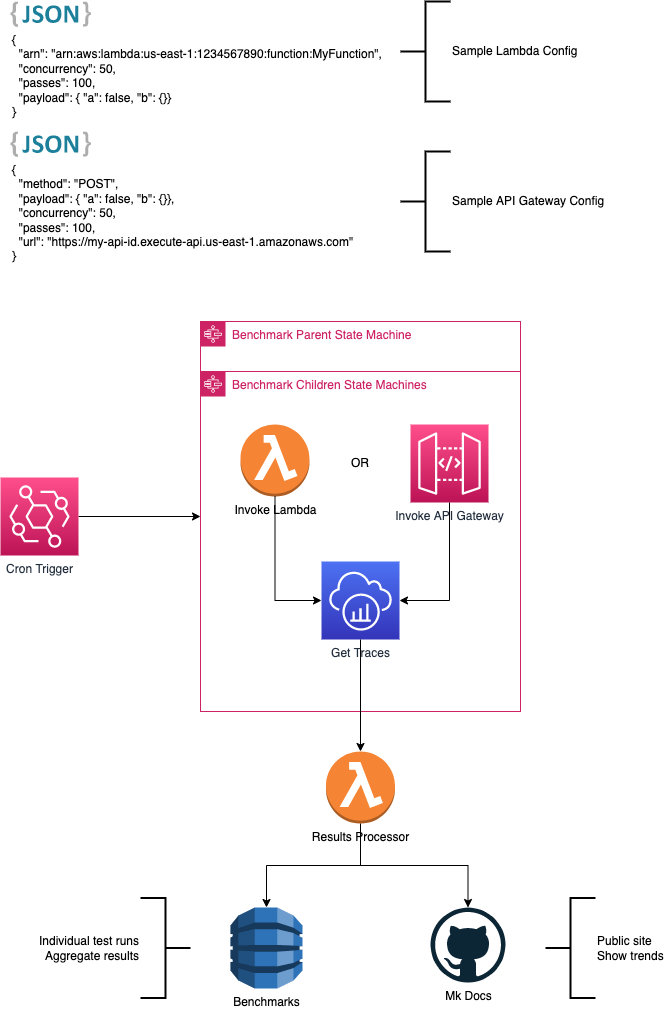

The diagram above was exported from draw.io. Its source (the exported page's mxGraphModel, read from the mxfile embedded in the PNG):
<mxGraphModel dx="1177" dy="703" grid="1" gridSize="10" guides="1" tooltips="1" connect="1" arrows="1" fold="1" page="1" pageScale="1" pageWidth="1169" pageHeight="827" math="0" shadow="0">
  <root>
    <mxCell id="0" />
    <mxCell id="1" parent="0" />
    <mxCell id="UhScUStDFFmQ2M5uO6PU-4" value="{&lt;br&gt;&amp;nbsp; &quot;arn&quot;: &quot;arn:aws:lambda:us-east-1:1234567890:function:MyFunction&quot;,&lt;br&gt;&amp;nbsp; &quot;concurrency&quot;: 50,&lt;br&gt;&amp;nbsp; &quot;passes&quot;: 100,&lt;br&gt;&amp;nbsp; &quot;payload&quot;: { &quot;a&quot;: false, &quot;b&quot;: {}}&lt;br&gt;}" style="dashed=0;outlineConnect=0;html=1;align=left;labelPosition=center;verticalLabelPosition=bottom;verticalAlign=top;shape=mxgraph.weblogos.json_2" parent="1" vertex="1">
      <mxGeometry x="50" y="40" width="80.4" height="25.200000000000003" as="geometry" />
    </mxCell>
    <mxCell id="UhScUStDFFmQ2M5uO6PU-7" value="{&lt;br&gt;&amp;nbsp; &quot;method&quot;: &quot;POST&quot;,&lt;br&gt;&amp;nbsp; &quot;payload&quot;: { &quot;a&quot;: false, &quot;b&quot;: {}},&lt;br&gt;&amp;nbsp; &quot;concurrency&quot;: 50,&lt;br&gt;&amp;nbsp; &quot;passes&quot;: 100,&lt;br&gt;&amp;nbsp;&amp;nbsp;&quot;url&quot;: &quot;https://my-api-id.execute-api.us-east-1.amazonaws.com&quot;&lt;br&gt;}" style="dashed=0;outlineConnect=0;html=1;align=left;labelPosition=center;verticalLabelPosition=bottom;verticalAlign=top;shape=mxgraph.weblogos.json_2" parent="1" vertex="1">
      <mxGeometry x="50" y="170" width="80.4" height="25.200000000000003" as="geometry" />
    </mxCell>
    <mxCell id="UhScUStDFFmQ2M5uO6PU-8" value="Sample Lambda Config" style="strokeWidth=2;html=1;shape=mxgraph.flowchart.annotation_2;align=left;labelPosition=right;pointerEvents=1;" parent="1" vertex="1">
      <mxGeometry x="440" y="40" width="50" height="100" as="geometry" />
    </mxCell>
    <mxCell id="UhScUStDFFmQ2M5uO6PU-9" value="Sample API Gateway Config" style="strokeWidth=2;html=1;shape=mxgraph.flowchart.annotation_2;align=left;labelPosition=right;pointerEvents=1;" parent="1" vertex="1">
      <mxGeometry x="440" y="190" width="50" height="100" as="geometry" />
    </mxCell>
    <mxCell id="UhScUStDFFmQ2M5uO6PU-14" style="edgeStyle=orthogonalEdgeStyle;rounded=0;orthogonalLoop=1;jettySize=auto;html=1;exitX=1;exitY=0.5;exitDx=0;exitDy=0;exitPerimeter=0;" parent="1" source="UhScUStDFFmQ2M5uO6PU-12" target="UhScUStDFFmQ2M5uO6PU-13" edge="1">
      <mxGeometry relative="1" as="geometry" />
    </mxCell>
    <mxCell id="UhScUStDFFmQ2M5uO6PU-12" value="Cron Trigger" style="sketch=0;points=[[0,0,0],[0.25,0,0],[0.5,0,0],[0.75,0,0],[1,0,0],[0,1,0],[0.25,1,0],[0.5,1,0],[0.75,1,0],[1,1,0],[0,0.25,0],[0,0.5,0],[0,0.75,0],[1,0.25,0],[1,0.5,0],[1,0.75,0]];outlineConnect=0;fontColor=#232F3E;gradientColor=#FF4F8B;gradientDirection=north;fillColor=#BC1356;strokeColor=#ffffff;dashed=0;verticalLabelPosition=bottom;verticalAlign=top;align=center;html=1;fontSize=12;fontStyle=0;aspect=fixed;shape=mxgraph.aws4.resourceIcon;resIcon=mxgraph.aws4.eventbridge;" parent="1" vertex="1">
      <mxGeometry x="40" y="516" width="78" height="78" as="geometry" />
    </mxCell>
    <mxCell id="UhScUStDFFmQ2M5uO6PU-13" value="Benchmark Parent State Machine" style="points=[[0,0],[0.25,0],[0.5,0],[0.75,0],[1,0],[1,0.25],[1,0.5],[1,0.75],[1,1],[0.75,1],[0.5,1],[0.25,1],[0,1],[0,0.75],[0,0.5],[0,0.25]];outlineConnect=0;gradientColor=none;html=1;whiteSpace=wrap;fontSize=12;fontStyle=0;container=1;pointerEvents=0;collapsible=0;recursiveResize=0;shape=mxgraph.aws4.group;grIcon=mxgraph.aws4.group_aws_step_functions_workflow;strokeColor=#CD2264;fillColor=none;verticalAlign=top;align=left;spacingLeft=30;fontColor=#CD2264;dashed=0;" parent="1" vertex="1">
      <mxGeometry x="240" y="360" width="320" height="390" as="geometry" />
    </mxCell>
    <mxCell id="UhScUStDFFmQ2M5uO6PU-15" value="Benchmark Children State Machines" style="points=[[0,0],[0.25,0],[0.5,0],[0.75,0],[1,0],[1,0.25],[1,0.5],[1,0.75],[1,1],[0.75,1],[0.5,1],[0.25,1],[0,1],[0,0.75],[0,0.5],[0,0.25]];outlineConnect=0;gradientColor=none;html=1;whiteSpace=wrap;fontSize=12;fontStyle=0;container=1;pointerEvents=0;collapsible=0;recursiveResize=0;shape=mxgraph.aws4.group;grIcon=mxgraph.aws4.group_aws_step_functions_workflow;strokeColor=#CD2264;fillColor=none;verticalAlign=top;align=left;spacingLeft=30;fontColor=#CD2264;dashed=0;" parent="UhScUStDFFmQ2M5uO6PU-13" vertex="1">
      <mxGeometry y="50" width="320" height="340" as="geometry" />
    </mxCell>
    <mxCell id="UhScUStDFFmQ2M5uO6PU-18" value="Invoke API Gateway" style="sketch=0;points=[[0,0,0],[0.25,0,0],[0.5,0,0],[0.75,0,0],[1,0,0],[0,1,0],[0.25,1,0],[0.5,1,0],[0.75,1,0],[1,1,0],[0,0.25,0],[0,0.5,0],[0,0.75,0],[1,0.25,0],[1,0.5,0],[1,0.75,0]];outlineConnect=0;fontColor=#232F3E;gradientColor=#FF4F8B;gradientDirection=north;fillColor=#BC1356;strokeColor=#ffffff;dashed=0;verticalLabelPosition=bottom;verticalAlign=top;align=center;html=1;fontSize=12;fontStyle=0;aspect=fixed;shape=mxgraph.aws4.resourceIcon;resIcon=mxgraph.aws4.api_gateway;" parent="UhScUStDFFmQ2M5uO6PU-15" vertex="1">
      <mxGeometry x="210" y="53" width="78" height="78" as="geometry" />
    </mxCell>
    <mxCell id="UhScUStDFFmQ2M5uO6PU-31" value="Invoke Lambda" style="outlineConnect=0;dashed=0;verticalLabelPosition=bottom;verticalAlign=top;align=center;html=1;shape=mxgraph.aws3.lambda_function;fillColor=#F58534;gradientColor=none;" parent="UhScUStDFFmQ2M5uO6PU-15" vertex="1">
      <mxGeometry x="40" y="53" width="69" height="72" as="geometry" />
    </mxCell>
    <mxCell id="UhScUStDFFmQ2M5uO6PU-32" value="OR" style="text;html=1;strokeColor=none;fillColor=none;align=center;verticalAlign=middle;whiteSpace=wrap;rounded=0;" parent="UhScUStDFFmQ2M5uO6PU-15" vertex="1">
      <mxGeometry x="130" y="77" width="60" height="30" as="geometry" />
    </mxCell>
    <mxCell id="V8GvkyHB5lBc9PUgdBRD-1" value="Get Traces" style="sketch=0;points=[[0,0,0],[0.25,0,0],[0.5,0,0],[0.75,0,0],[1,0,0],[0,1,0],[0.25,1,0],[0.5,1,0],[0.75,1,0],[1,1,0],[0,0.25,0],[0,0.5,0],[0,0.75,0],[1,0.25,0],[1,0.5,0],[1,0.75,0]];outlineConnect=0;fontColor=#232F3E;gradientColor=#4D72F3;gradientDirection=north;fillColor=#3334B9;strokeColor=#ffffff;dashed=0;verticalLabelPosition=bottom;verticalAlign=top;align=center;html=1;fontSize=12;fontStyle=0;aspect=fixed;shape=mxgraph.aws4.resourceIcon;resIcon=mxgraph.aws4.xray;" vertex="1" parent="UhScUStDFFmQ2M5uO6PU-15">
      <mxGeometry x="121" y="190" width="78" height="78" as="geometry" />
    </mxCell>
    <mxCell id="V8GvkyHB5lBc9PUgdBRD-9" value="" style="endArrow=classic;html=1;rounded=0;exitX=0.5;exitY=1;exitDx=0;exitDy=0;exitPerimeter=0;entryX=0;entryY=0.5;entryDx=0;entryDy=0;entryPerimeter=0;edgeStyle=orthogonalEdgeStyle;" edge="1" parent="UhScUStDFFmQ2M5uO6PU-15" source="UhScUStDFFmQ2M5uO6PU-31" target="V8GvkyHB5lBc9PUgdBRD-1">
      <mxGeometry width="50" height="50" relative="1" as="geometry">
        <mxPoint x="320" y="250" as="sourcePoint" />
        <mxPoint x="370" y="200" as="targetPoint" />
      </mxGeometry>
    </mxCell>
    <mxCell id="V8GvkyHB5lBc9PUgdBRD-10" value="" style="endArrow=classic;html=1;rounded=0;edgeStyle=orthogonalEdgeStyle;exitX=0.5;exitY=1;exitDx=0;exitDy=0;exitPerimeter=0;entryX=1;entryY=0.5;entryDx=0;entryDy=0;entryPerimeter=0;" edge="1" parent="UhScUStDFFmQ2M5uO6PU-15" source="UhScUStDFFmQ2M5uO6PU-18" target="V8GvkyHB5lBc9PUgdBRD-1">
      <mxGeometry width="50" height="50" relative="1" as="geometry">
        <mxPoint x="430" y="250" as="sourcePoint" />
        <mxPoint x="480" y="200" as="targetPoint" />
      </mxGeometry>
    </mxCell>
    <mxCell id="V8GvkyHB5lBc9PUgdBRD-13" style="edgeStyle=orthogonalEdgeStyle;rounded=0;orthogonalLoop=1;jettySize=auto;html=1;exitX=0.5;exitY=1;exitDx=0;exitDy=0;exitPerimeter=0;" edge="1" parent="1" source="UhScUStDFFmQ2M5uO6PU-26" target="UhScUStDFFmQ2M5uO6PU-27">
      <mxGeometry relative="1" as="geometry" />
    </mxCell>
    <mxCell id="V8GvkyHB5lBc9PUgdBRD-14" style="edgeStyle=orthogonalEdgeStyle;rounded=0;orthogonalLoop=1;jettySize=auto;html=1;exitX=0.5;exitY=1;exitDx=0;exitDy=0;exitPerimeter=0;" edge="1" parent="1" source="UhScUStDFFmQ2M5uO6PU-26" target="V8GvkyHB5lBc9PUgdBRD-12">
      <mxGeometry relative="1" as="geometry" />
    </mxCell>
    <mxCell id="UhScUStDFFmQ2M5uO6PU-26" value="Results Processor" style="outlineConnect=0;dashed=0;verticalLabelPosition=bottom;verticalAlign=top;align=center;html=1;shape=mxgraph.aws3.lambda_function;fillColor=#F58534;gradientColor=none;" parent="1" vertex="1">
      <mxGeometry x="365.5" y="790" width="69" height="72" as="geometry" />
    </mxCell>
    <mxCell id="UhScUStDFFmQ2M5uO6PU-27" value="Benchmarks" style="outlineConnect=0;dashed=0;verticalLabelPosition=bottom;verticalAlign=top;align=center;html=1;shape=mxgraph.aws3.dynamo_db;fillColor=#2E73B8;gradientColor=none;" parent="1" vertex="1">
      <mxGeometry x="270" y="946" width="72" height="81" as="geometry" />
    </mxCell>
    <mxCell id="V8GvkyHB5lBc9PUgdBRD-11" style="edgeStyle=orthogonalEdgeStyle;rounded=0;orthogonalLoop=1;jettySize=auto;html=1;exitX=0.5;exitY=1;exitDx=0;exitDy=0;exitPerimeter=0;" edge="1" parent="1" source="V8GvkyHB5lBc9PUgdBRD-1" target="UhScUStDFFmQ2M5uO6PU-26">
      <mxGeometry relative="1" as="geometry" />
    </mxCell>
    <mxCell id="V8GvkyHB5lBc9PUgdBRD-12" value="Mk Docs" style="dashed=0;outlineConnect=0;html=1;align=center;labelPosition=center;verticalLabelPosition=bottom;verticalAlign=top;shape=mxgraph.weblogos.github" vertex="1" parent="1">
      <mxGeometry x="470" y="946" width="75" height="75" as="geometry" />
    </mxCell>
    <mxCell id="V8GvkyHB5lBc9PUgdBRD-18" value="Individual test runs&lt;br&gt;Aggregate results" style="strokeWidth=2;html=1;shape=mxgraph.flowchart.annotation_2;align=right;labelPosition=left;pointerEvents=1;flipV=0;flipH=1;verticalLabelPosition=middle;verticalAlign=middle;" vertex="1" parent="1">
      <mxGeometry x="180" y="936.5" width="50" height="100" as="geometry" />
    </mxCell>
    <mxCell id="V8GvkyHB5lBc9PUgdBRD-23" value="Public site&lt;br&gt;Show trends" style="strokeWidth=2;html=1;shape=mxgraph.flowchart.annotation_2;align=left;labelPosition=right;pointerEvents=1;" vertex="1" parent="1">
      <mxGeometry x="585" y="936.5" width="50" height="100" as="geometry" />
    </mxCell>
  </root>
</mxGraphModel>